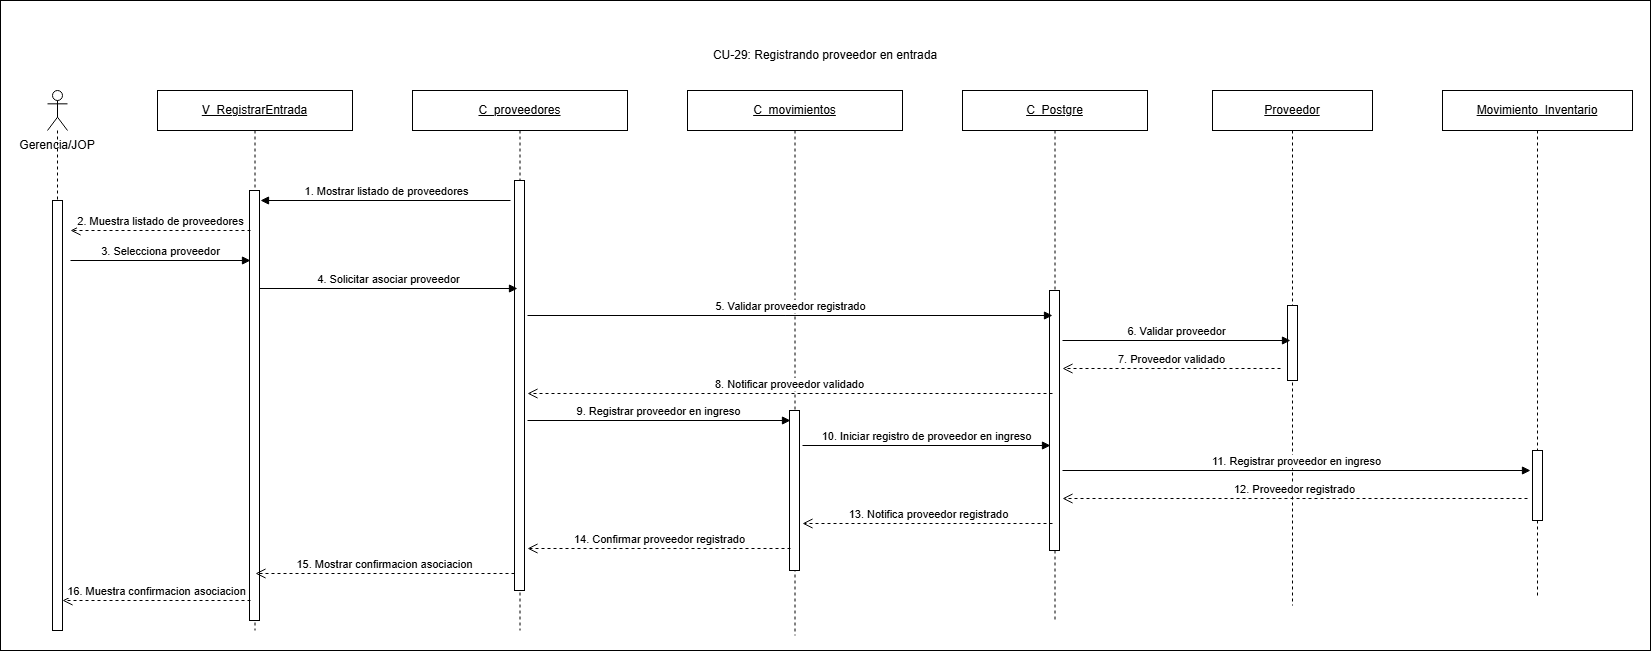

The diagram above was exported from draw.io. Its source (the exported page's mxGraphModel, read from the mxfile embedded in the PNG):
<mxGraphModel dx="1730" dy="797" grid="1" gridSize="10" guides="1" tooltips="1" connect="1" arrows="1" fold="1" page="1" pageScale="1" pageWidth="827" pageHeight="1169" math="0" shadow="0">
  <root>
    <mxCell id="0" />
    <mxCell id="1" parent="0" />
    <mxCell id="Ut5_AuBmazaiw7IVXlp--1" parent="1" style="rounded=0;whiteSpace=wrap;html=1;" value="" vertex="1">
      <mxGeometry height="650" width="1650" x="330" y="210" as="geometry" />
    </mxCell>
    <mxCell id="Sn_kV_MZ6sRk0Mk_sD7T-1" parent="1" style="text;html=1;whiteSpace=wrap;strokeColor=none;fillColor=none;align=center;verticalAlign=middle;rounded=0;" value="CU-29: Registrando proveedor en entrada" vertex="1">
      <mxGeometry height="30" width="320" x="995" y="250" as="geometry" />
    </mxCell>
    <mxCell id="Sn_kV_MZ6sRk0Mk_sD7T-2" parent="1" style="text;html=1;whiteSpace=wrap;strokeColor=none;fillColor=none;align=center;verticalAlign=middle;rounded=0;" value="Gerencia/JOP" vertex="1">
      <mxGeometry height="30" width="80" x="347" y="340" as="geometry" />
    </mxCell>
    <mxCell id="Sn_kV_MZ6sRk0Mk_sD7T-3" parent="1" style="shape=umlLifeline;perimeter=lifelinePerimeter;whiteSpace=wrap;html=1;container=1;dropTarget=0;collapsible=0;recursiveResize=0;outlineConnect=0;portConstraint=eastwest;participant=umlActor;" value="" vertex="1">
      <mxGeometry height="540" width="20" x="377" y="300" as="geometry" />
    </mxCell>
    <mxCell id="Sn_kV_MZ6sRk0Mk_sD7T-4" parent="Sn_kV_MZ6sRk0Mk_sD7T-3" style="html=1;points=[[0,0,0,0,5],[0,1,0,0,-5],[1,0,0,0,5],[1,1,0,0,-5]];perimeter=orthogonalPerimeter;outlineConnect=0;targetShapes=umlLifeline;portConstraint=eastwest;" value="" vertex="1">
      <mxGeometry height="430" width="10" x="5" y="110" as="geometry" />
    </mxCell>
    <mxCell id="Sn_kV_MZ6sRk0Mk_sD7T-5" parent="1" style="shape=umlLifeline;perimeter=lifelinePerimeter;whiteSpace=wrap;html=1;container=1;dropTarget=0;collapsible=0;recursiveResize=0;outlineConnect=0;portConstraint=eastwest;" value="&lt;u&gt;V_RegistrarEntrada&lt;/u&gt;" vertex="1">
      <mxGeometry height="540" width="195" x="487" y="300" as="geometry" />
    </mxCell>
    <mxCell id="Sn_kV_MZ6sRk0Mk_sD7T-6" parent="Sn_kV_MZ6sRk0Mk_sD7T-5" style="html=1;points=[[0,0,0,0,5],[0,1,0,0,-5],[1,0,0,0,5],[1,1,0,0,-5]];perimeter=orthogonalPerimeter;outlineConnect=0;targetShapes=umlLifeline;portConstraint=eastwest;" value="" vertex="1">
      <mxGeometry height="430" width="10" x="92" y="100" as="geometry" />
    </mxCell>
    <mxCell id="Sn_kV_MZ6sRk0Mk_sD7T-7" parent="1" style="shape=umlLifeline;perimeter=lifelinePerimeter;whiteSpace=wrap;html=1;container=1;dropTarget=0;collapsible=0;recursiveResize=0;outlineConnect=0;portConstraint=eastwest;" value="&lt;u&gt;C_proveedores&lt;/u&gt;" vertex="1">
      <mxGeometry height="540" width="215" x="742" y="300" as="geometry" />
    </mxCell>
    <mxCell id="Sn_kV_MZ6sRk0Mk_sD7T-8" parent="Sn_kV_MZ6sRk0Mk_sD7T-7" style="html=1;points=[[0,0,0,0,5],[0,1,0,0,-5],[1,0,0,0,5],[1,1,0,0,-5]];perimeter=orthogonalPerimeter;outlineConnect=0;targetShapes=umlLifeline;portConstraint=eastwest;" value="" vertex="1">
      <mxGeometry height="410" width="10" x="102" y="90" as="geometry" />
    </mxCell>
    <mxCell id="Sn_kV_MZ6sRk0Mk_sD7T-9" parent="1" style="shape=umlLifeline;perimeter=lifelinePerimeter;whiteSpace=wrap;html=1;container=1;dropTarget=0;collapsible=0;recursiveResize=0;outlineConnect=0;portConstraint=eastwest;" value="&lt;u&gt;C_movimientos&lt;/u&gt;" vertex="1">
      <mxGeometry height="545" width="215" x="1017" y="300" as="geometry" />
    </mxCell>
    <mxCell id="Sn_kV_MZ6sRk0Mk_sD7T-10" parent="Sn_kV_MZ6sRk0Mk_sD7T-9" style="html=1;points=[[0,0,0,0,5],[0,1,0,0,-5],[1,0,0,0,5],[1,1,0,0,-5]];perimeter=orthogonalPerimeter;outlineConnect=0;targetShapes=umlLifeline;portConstraint=eastwest;" value="" vertex="1">
      <mxGeometry height="160" width="10" x="102" y="320" as="geometry" />
    </mxCell>
    <mxCell id="Sn_kV_MZ6sRk0Mk_sD7T-11" parent="1" style="shape=umlLifeline;perimeter=lifelinePerimeter;whiteSpace=wrap;html=1;container=1;dropTarget=0;collapsible=0;recursiveResize=0;outlineConnect=0;portConstraint=eastwest;" value="&lt;u&gt;C_Postgre&lt;/u&gt;" vertex="1">
      <mxGeometry height="530" width="185" x="1292" y="300" as="geometry" />
    </mxCell>
    <mxCell id="Sn_kV_MZ6sRk0Mk_sD7T-12" parent="Sn_kV_MZ6sRk0Mk_sD7T-11" style="html=1;points=[[0,0,0,0,5],[0,1,0,0,-5],[1,0,0,0,5],[1,1,0,0,-5]];perimeter=orthogonalPerimeter;outlineConnect=0;targetShapes=umlLifeline;portConstraint=eastwest;" value="" vertex="1">
      <mxGeometry height="260" width="10" x="87" y="200" as="geometry" />
    </mxCell>
    <mxCell id="Sn_kV_MZ6sRk0Mk_sD7T-13" parent="1" style="shape=umlLifeline;perimeter=lifelinePerimeter;whiteSpace=wrap;html=1;container=1;dropTarget=0;collapsible=0;recursiveResize=0;outlineConnect=0;portConstraint=eastwest;" value="&lt;u&gt;Proveedor&lt;/u&gt;" vertex="1">
      <mxGeometry height="515" width="160" x="1542" y="300" as="geometry" />
    </mxCell>
    <mxCell id="Sn_kV_MZ6sRk0Mk_sD7T-14" parent="Sn_kV_MZ6sRk0Mk_sD7T-13" style="html=1;points=[[0,0,0,0,5],[0,1,0,0,-5],[1,0,0,0,5],[1,1,0,0,-5]];perimeter=orthogonalPerimeter;outlineConnect=0;targetShapes=umlLifeline;portConstraint=eastwest;" value="" vertex="1">
      <mxGeometry height="75" width="10" x="75" y="215" as="geometry" />
    </mxCell>
    <mxCell id="Sn_kV_MZ6sRk0Mk_sD7T-15" parent="1" style="shape=umlLifeline;perimeter=lifelinePerimeter;whiteSpace=wrap;html=1;container=1;dropTarget=0;collapsible=0;recursiveResize=0;outlineConnect=0;portConstraint=eastwest;" value="&lt;u&gt;Movimiento_Inventario&lt;/u&gt;" vertex="1">
      <mxGeometry height="505" width="190" x="1772" y="300" as="geometry" />
    </mxCell>
    <mxCell id="Sn_kV_MZ6sRk0Mk_sD7T-16" parent="Sn_kV_MZ6sRk0Mk_sD7T-15" style="html=1;points=[[0,0,0,0,5],[0,1,0,0,-5],[1,0,0,0,5],[1,1,0,0,-5]];perimeter=orthogonalPerimeter;outlineConnect=0;targetShapes=umlLifeline;portConstraint=eastwest;" value="" vertex="1">
      <mxGeometry height="70" width="10" x="90" y="360" as="geometry" />
    </mxCell>
    <mxCell id="Sn_kV_MZ6sRk0Mk_sD7T-17" edge="1" parent="1" style="html=1;verticalAlign=bottom;endArrow=block;curved=0;rounded=0;" value="1. Mostrar listado de proveedores">
      <mxGeometry relative="1" as="geometry">
        <mxPoint x="840" y="410" as="sourcePoint" />
        <mxPoint x="590" y="410" as="targetPoint" />
      </mxGeometry>
    </mxCell>
    <mxCell id="Sn_kV_MZ6sRk0Mk_sD7T-18" edge="1" parent="1" style="html=1;verticalAlign=bottom;endArrow=open;dashed=1;endSize=8;curved=0;rounded=0;" value="2. Muestra listado de proveedores">
      <mxGeometry relative="1" as="geometry">
        <mxPoint x="580" y="440" as="sourcePoint" />
        <mxPoint x="400" y="440" as="targetPoint" />
      </mxGeometry>
    </mxCell>
    <mxCell id="Sn_kV_MZ6sRk0Mk_sD7T-19" edge="1" parent="1" style="html=1;verticalAlign=bottom;endArrow=block;curved=0;rounded=0;" value="3. Selecciona proveedor">
      <mxGeometry relative="1" as="geometry">
        <mxPoint x="400" y="470" as="sourcePoint" />
        <mxPoint x="580" y="470" as="targetPoint" />
      </mxGeometry>
    </mxCell>
    <mxCell id="Sn_kV_MZ6sRk0Mk_sD7T-20" edge="1" parent="1" source="Sn_kV_MZ6sRk0Mk_sD7T-6" style="html=1;verticalAlign=bottom;endArrow=block;curved=0;rounded=0;" value="4. Solicitar asociar proveedor">
      <mxGeometry relative="1" as="geometry">
        <mxPoint x="590" y="500" as="sourcePoint" />
        <mxPoint x="847" y="498" as="targetPoint" />
      </mxGeometry>
    </mxCell>
    <mxCell id="Sn_kV_MZ6sRk0Mk_sD7T-21" edge="1" parent="1" style="html=1;verticalAlign=bottom;endArrow=block;curved=0;rounded=0;" value="5. Validar proveedor registrado">
      <mxGeometry relative="1" as="geometry">
        <mxPoint x="857" y="525" as="sourcePoint" />
        <mxPoint x="1382" y="525" as="targetPoint" />
      </mxGeometry>
    </mxCell>
    <mxCell id="Sn_kV_MZ6sRk0Mk_sD7T-22" edge="1" parent="1" style="html=1;verticalAlign=bottom;endArrow=block;curved=0;rounded=0;" value="6. Validar proveedor">
      <mxGeometry relative="1" as="geometry">
        <mxPoint x="1392" y="550" as="sourcePoint" />
        <mxPoint x="1620" y="550" as="targetPoint" />
      </mxGeometry>
    </mxCell>
    <mxCell id="Sn_kV_MZ6sRk0Mk_sD7T-23" edge="1" parent="1" style="html=1;verticalAlign=bottom;endArrow=open;dashed=1;endSize=8;curved=0;rounded=0;" value="7. Proveedor validado">
      <mxGeometry relative="1" as="geometry">
        <mxPoint x="1610" y="578" as="sourcePoint" />
        <mxPoint x="1392" y="578" as="targetPoint" />
      </mxGeometry>
    </mxCell>
    <mxCell id="Sn_kV_MZ6sRk0Mk_sD7T-24" edge="1" parent="1" style="html=1;verticalAlign=bottom;endArrow=open;dashed=1;endSize=8;curved=0;rounded=0;" value="8. Notificar proveedor validado">
      <mxGeometry relative="1" as="geometry">
        <mxPoint x="1382" y="603" as="sourcePoint" />
        <mxPoint x="857" y="603" as="targetPoint" />
      </mxGeometry>
    </mxCell>
    <mxCell id="Sn_kV_MZ6sRk0Mk_sD7T-25" edge="1" parent="1" style="html=1;verticalAlign=bottom;endArrow=block;curved=0;rounded=0;" value="9. Registrar proveedor en ingreso">
      <mxGeometry relative="1" as="geometry">
        <mxPoint x="857" y="630" as="sourcePoint" />
        <mxPoint x="1120" y="630" as="targetPoint" />
      </mxGeometry>
    </mxCell>
    <mxCell id="Sn_kV_MZ6sRk0Mk_sD7T-26" edge="1" parent="1" style="html=1;verticalAlign=bottom;endArrow=block;curved=0;rounded=0;" value="10. Iniciar registro de proveedor en ingreso">
      <mxGeometry relative="1" as="geometry">
        <mxPoint x="1132" y="655" as="sourcePoint" />
        <mxPoint x="1380" y="655" as="targetPoint" />
      </mxGeometry>
    </mxCell>
    <mxCell id="Sn_kV_MZ6sRk0Mk_sD7T-27" edge="1" parent="1" style="html=1;verticalAlign=bottom;endArrow=block;curved=0;rounded=0;" value="11. Registrar proveedor en ingreso">
      <mxGeometry relative="1" as="geometry">
        <mxPoint x="1392" y="680" as="sourcePoint" />
        <mxPoint x="1860" y="680" as="targetPoint" />
      </mxGeometry>
    </mxCell>
    <mxCell id="Sn_kV_MZ6sRk0Mk_sD7T-28" edge="1" parent="1" style="html=1;verticalAlign=bottom;endArrow=open;dashed=1;endSize=8;curved=0;rounded=0;" value="12. Proveedor registrado">
      <mxGeometry relative="1" as="geometry">
        <mxPoint x="1857" y="708" as="sourcePoint" />
        <mxPoint x="1392" y="708" as="targetPoint" />
      </mxGeometry>
    </mxCell>
    <mxCell id="Sn_kV_MZ6sRk0Mk_sD7T-29" edge="1" parent="1" style="html=1;verticalAlign=bottom;endArrow=open;dashed=1;endSize=8;curved=0;rounded=0;" value="13. Notifica proveedor registrado">
      <mxGeometry relative="1" as="geometry">
        <mxPoint x="1382" y="733" as="sourcePoint" />
        <mxPoint x="1132" y="733" as="targetPoint" />
      </mxGeometry>
    </mxCell>
    <mxCell id="Sn_kV_MZ6sRk0Mk_sD7T-30" edge="1" parent="1" style="html=1;verticalAlign=bottom;endArrow=open;dashed=1;endSize=8;curved=0;rounded=0;" value="14. Confirmar proveedor registrado">
      <mxGeometry relative="1" as="geometry">
        <mxPoint x="1120" y="758" as="sourcePoint" />
        <mxPoint x="857" y="758" as="targetPoint" />
      </mxGeometry>
    </mxCell>
    <mxCell id="Sn_kV_MZ6sRk0Mk_sD7T-31" edge="1" parent="1" source="Sn_kV_MZ6sRk0Mk_sD7T-8" style="html=1;verticalAlign=bottom;endArrow=open;dashed=1;endSize=8;curved=0;rounded=0;" value="15. Mostrar confirmacion asociacion">
      <mxGeometry relative="1" as="geometry">
        <mxPoint x="840" y="790" as="sourcePoint" />
        <mxPoint x="585" y="783" as="targetPoint" />
      </mxGeometry>
    </mxCell>
    <mxCell id="Sn_kV_MZ6sRk0Mk_sD7T-32" edge="1" parent="1" style="html=1;verticalAlign=bottom;endArrow=open;dashed=1;endSize=8;curved=0;rounded=0;" target="Sn_kV_MZ6sRk0Mk_sD7T-4" value="16. Muestra confirmacion asociacion">
      <mxGeometry relative="1" as="geometry">
        <mxPoint x="580" y="810" as="sourcePoint" />
        <mxPoint x="427" y="810" as="targetPoint" />
      </mxGeometry>
    </mxCell>
  </root>
</mxGraphModel>